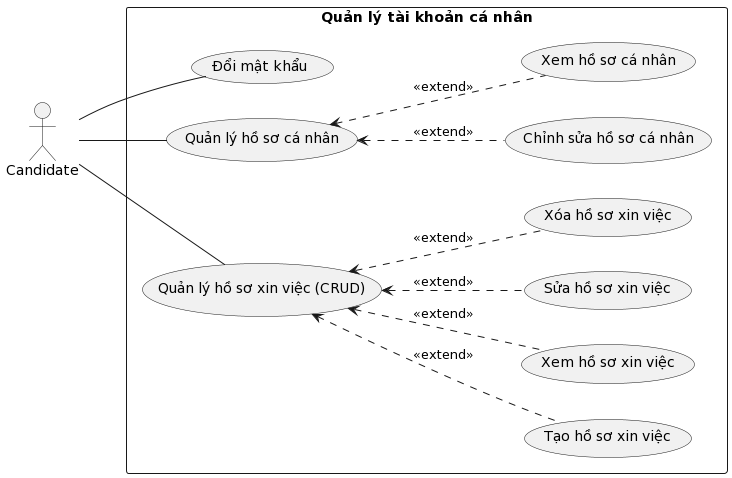

The diagram above was rendered by PlantUML. Its source (embedded in the PNG):
@startuml
left to right direction
actor nguoiUngTuyen as "Candidate"
rectangle "Quản lý tài khoản cá nhân"{
    usecase quanLyHoSoCaNhan as "Quản lý hồ sơ cá nhân"
    usecase quanLyHoSoXinViecCRUD as "Quản lý hồ sơ xin việc (CRUD)"
    usecase doiMatKhau as "Đổi mật khẩu"
    usecase chinhSuaHoSoCaNhan as "Chỉnh sửa hồ sơ cá nhân"
    usecase xemHoSoCaNhan as "Xem hồ sơ cá nhân"
    usecase taoHoSoXinViec as "Tạo hồ sơ xin việc"
    usecase xemHoSoXinViec as "Xem hồ sơ xin việc"
    usecase suaHoSoXinViec as "Sửa hồ sơ xin việc"
    usecase xoaHoSoXinViec as "Xóa hồ sơ xin việc"
}
nguoiUngTuyen -- quanLyHoSoCaNhan
nguoiUngTuyen -- quanLyHoSoXinViecCRUD
nguoiUngTuyen -right- doiMatKhau
quanLyHoSoCaNhan <.. chinhSuaHoSoCaNhan : <<extend>>
quanLyHoSoCaNhan <.. xemHoSoCaNhan : <<extend>>
quanLyHoSoXinViecCRUD <.. taoHoSoXinViec : <<extend>>
quanLyHoSoXinViecCRUD <.. xemHoSoXinViec : <<extend>>
quanLyHoSoXinViecCRUD <.. suaHoSoXinViec : <<extend>>
quanLyHoSoXinViecCRUD <.. xoaHoSoXinViec : <<extend>>
@enduml